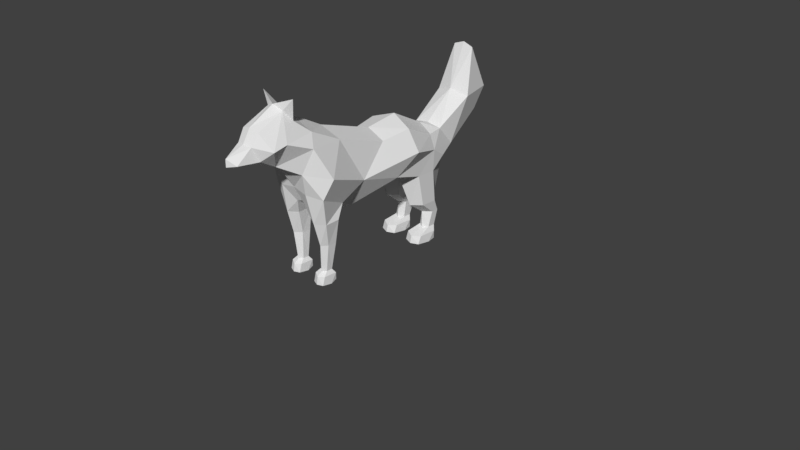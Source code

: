 # Source: FoxIdle.blend  (saved by Blender 2.77.0; exported with 4.5.12 LTS)
import bpy
from mathutils import Matrix  # noqa: F401  (used for matrix-valued properties, if any)

bpy.ops.wm.read_factory_settings(use_empty=True)
scene = bpy.context.scene
scene.name = 'Scene'

# ---- collections
col_collection_1 = bpy.data.collections.new('Collection 1'); scene.collection.children.link(col_collection_1)

# ---- materials (node trees are filled in below, after node groups)
mat_material = bpy.data.materials.new('Material')
mat_material.alpha_threshold = 0.0
mat_material.use_transparent_shadow = False
mat_material.roughness = 0.5
mat_material.line_color = (0.0, 0.0, 0.0, 1.0)

# ---- material node trees

# ---- world
world_world = bpy.data.worlds.new('World'); scene.world = world_world
world_world.color = (0.05088, 0.05088, 0.05088)
world_world.use_sun_shadow = False
world_world.sun_shadow_jitter_overblur = 0.0
world_world.cycles.sampling_method = 'MANUAL'

# ---- cameras
cam_camera = bpy.data.cameras.new('Camera')
cam_camera.clip_end = 100.0
cam_camera.lens = 35.0
cam_camera.sensor_width = 32.0
cam_camera.sensor_height = 18.0
cam_camera.ortho_scale = 7.314
cam_camera.dof.focus_distance = 0.0
cam_camera.dof.aperture_fstop = 128.0

# ---- meshes
me_cube_008 = bpy.data.meshes.new('Cube.008')
me_cube_008.from_pydata([(-0.4557, 1.043, 1.137), (-0.3414, 1.308, 1.202), (-0.26, 1.832, 1.529), (-0.2935, 1.976, 1.817), (-0.2765, 1.746, 2.371), (-0.3793, 1.566, 1.779), (-0.3903, 0.8737, 1.446), (-0.3364, 1.101, 1.453), (-0.4876, 0.2104, 1.08), (-0.4523, 0.4396, 1.647), (-0.2932, -0.4167, 0.8379), (-0.5598, -1.005, 1.181), (-0.3915, -1.155, 1.49), (-0.4026, 0.05906, 1.576), (-0.4026, -0.6035, 1.777), (-0.3915, -0.9856, 1.966), (-0.5984, 0.471, 1.365), (-0.4999, -0.3372, 1.218), (-0.6403, -0.9027, 1.437), (-0.4844, 0.8573, 1.264), (-0.4926, -1.051, 1.804), (-0.4584, -0.6454, 1.012), (-0.3945, -1.213, 2.393), (-0.3174, -1.172, 2.121), (-0.2584, -1.261, 2.245), (-0.2584, -1.603, 2.077), (-0.2431, -1.693, 1.929), (-0.2376, -1.885, 1.764), (-0.2584, -1.408, 1.628), (-0.429, -1.353, 1.918), (-0.429, -1.529, 1.874), (-0.2836, -1.62, 1.754), (-0.4748, 0.5907, 0.9747), (-0.4748, 0.8464, 0.98), (-0.4481, 0.9528, 0.3888), (-0.4481, 0.8611, 0.3869), (-0.2615, 0.9851, 0.3888), (-0.2615, 0.8288, 0.3869), (-0.3611, 1.083, 0.9827), (-0.3548, 1.016, 0.3753), (-0.4316, 0.8063, 0.1658), (-0.3542, 0.9917, 0.1571), (-0.4316, 0.9092, 0.1674), (-0.2768, 0.9092, 0.1674), (-0.3542, 0.7605, 0.1535), (-0.2768, 0.8063, 0.1658), (-0.237, 0.5851, 0.007583), (-0.3525, 0.5469, 0.001017), (-0.237, 0.8716, 0.005992), (-0.2142, 0.7568, -0.001422), (-0.468, 0.8716, 0.005992), (-0.3525, 0.9539, 0.01072), (-0.468, 0.5851, 0.007583), (-0.4908, 0.7568, -0.001422), (-0.3525, 0.5688, 0.09509), (-0.2337, 0.6275, 0.1113), (-0.3525, 0.9788, 0.1036), (-0.4713, 0.6275, 0.1113), (-0.2337, 0.8717, 0.1113), (-0.4713, 0.8717, 0.1113), (-0.5042, -0.9405, 0.8296), (-0.5042, -0.7547, 0.8428), (-0.2576, -0.9405, 0.8296), (-0.2576, -0.7547, 0.8428), (-0.4539, -0.7716, 0.5236), (-0.4463, -0.8793, 0.5214), (-0.2867, -0.7716, 0.5236), (-0.2943, -0.8793, 0.5214), (-0.3932, -0.6913, 0.8535), (-0.3703, -0.7422, 0.5087), (-0.408, -0.894, 0.1671), (-0.3516, -0.7944, 0.1578), (-0.408, -0.8151, 0.1687), (-0.2953, -0.8151, 0.1687), (-0.3516, -0.9313, 0.1549), (-0.2953, -0.894, 0.1671), (-0.2669, -0.9849, 0.009564), (-0.3516, -1.013, 0.004748), (-0.2669, -0.7803, 0.02856), (-0.2502, -0.8646, 0.002841), (-0.4364, -0.7803, 0.02856), (-0.3516, -0.7657, 0.01175), (-0.4364, -0.9849, 0.009564), (-0.4531, -0.8646, 0.002841), (-0.3516, -0.9975, 0.1077), (-0.2645, -0.9545, 0.1196), (-0.3516, -0.7663, 0.1135), (-0.4388, -0.9545, 0.1196), (-0.2645, -0.781, 0.1195), (-0.4388, -0.781, 0.1195), (-0.3817, -0.9511, 0.5199), (-0.3771, -1.025, 0.8279), (-0.3443, -1.093, 1.212), (-0.1909, -1.001, 1.022), (-0.3453, 0.7707, 0.3855), (-0.2988, 0.4109, 0.973), (0.2099, 1.043, 1.137), (0.09564, 1.308, 1.202), (0.0142, 1.832, 1.529), (0.04765, 1.976, 1.817), (0.03065, 1.746, 2.371), (0.1335, 1.566, 1.779), (0.1444, 0.8737, 1.446), (0.09063, 1.101, 1.453), (-0.1229, 1.754, 2.419), (-0.1229, 2.038, 1.856), (-0.1229, 1.911, 1.517), (-0.1229, 1.295, 1.132), (-0.1229, 0.9538, 1.519), (-0.1229, 1.097, 1.485), (-0.1229, 1.51, 1.846), (0.2418, 0.2104, 1.08), (0.2065, 0.4396, 1.647), (0.04737, -0.4167, 0.8379), (0.314, -1.005, 1.181), (0.1457, -1.155, 1.49), (0.1568, 0.05906, 1.576), (0.1568, -0.6035, 1.777), (0.1457, -0.9856, 1.966), (0.3526, 0.471, 1.365), (0.2541, -0.3372, 1.218), (0.3945, -0.9027, 1.437), (0.2386, 0.8573, 1.264), (0.2468, -1.051, 1.804), (-0.1229, 0.5063, 1.753), (-0.1229, 0.07462, 1.676), (-0.1229, -0.6463, 1.895), (-0.1229, -1.082, 1.246), (-0.1229, -0.4396, 0.7716), (0.2126, -0.6454, 1.012), (-0.1229, -1.061, 2.122), (-0.1229, -1.317, 1.604), (-0.1229, 0.3165, 0.9454), (-0.1229, -1.107, 2.152), (0.1487, -1.213, 2.393), (-0.1229, -1.292, 2.298), (0.07163, -1.172, 2.121), (0.01262, -1.261, 2.245), (0.01262, -1.603, 2.077), (-0.00268, -1.693, 1.929), (-0.1229, -1.948, 1.838), (-0.008187, -1.885, 1.764), (0.01262, -1.408, 1.628), (0.1832, -1.353, 1.918), (0.1832, -1.529, 1.874), (0.03775, -1.62, 1.754), (-0.1229, -1.578, 1.672), (-0.1229, -1.953, 1.741), (-0.1229, -1.612, 2.109), (-0.1229, -1.713, 1.941), (0.229, 0.5907, 0.9747), (0.229, 0.8464, 0.98), (-0.1229, 0.5907, 0.9747), (-0.1229, 0.8464, 0.98), (0.2023, 0.9528, 0.3888), (0.2023, 0.8611, 0.3869), (0.01571, 0.9528, 0.3888), (0.01571, 0.8611, 0.3869), (0.1152, 1.083, 0.9827), (0.109, 1.016, 0.3753), (0.1858, 0.8058, 0.1767), (0.1084, 0.9912, 0.1649), (0.1858, 0.9086, 0.1788), (0.03102, 0.9086, 0.1788), (0.1084, 0.7599, 0.1601), (0.03102, 0.8058, 0.1767), (-0.008837, 0.5851, 0.007583), (0.1067, 0.5469, 0.001017), (-0.008837, 0.8716, 0.005992), (-0.03164, 0.7568, -0.001422), (0.2222, 0.8716, 0.005992), (0.1067, 0.9539, 0.01072), (0.2222, 0.5851, 0.007583), (0.245, 0.7568, -0.001422), (0.1067, 0.5688, 0.09509), (-0.01206, 0.6275, 0.1113), (0.1067, 0.9788, 0.1036), (0.2255, 0.6275, 0.1113), (-0.01206, 0.8717, 0.1113), (0.2255, 0.8717, 0.1113), (-0.1229, -0.672, 0.9731), (0.2583, -0.9405, 0.8296), (0.2583, -0.7547, 0.8428), (0.01175, -0.9405, 0.8296), (0.01175, -0.7547, 0.8428), (0.2081, -0.7716, 0.5236), (0.2005, -0.8793, 0.5214), (0.04086, -0.7716, 0.5236), (0.04851, -0.8793, 0.5214), (0.1474, -0.6913, 0.8535), (0.1245, -0.7422, 0.5087), (0.1622, -0.894, 0.1671), (0.1058, -0.7944, 0.1578), (0.1622, -0.8151, 0.1687), (0.04949, -0.8151, 0.1687), (0.1058, -0.9313, 0.1549), (0.04949, -0.894, 0.1671), (0.02108, -0.9849, 0.009564), (0.1058, -1.013, 0.004748), (0.02108, -0.7803, 0.02856), (0.004357, -0.8646, 0.002841), (0.1906, -0.7803, 0.02856), (0.1058, -0.7657, 0.01175), (0.1906, -0.9849, 0.009564), (0.2073, -0.8646, 0.002841), (0.1058, -0.9975, 0.1077), (0.01872, -0.9545, 0.1196), (0.1058, -0.7663, 0.1135), (0.193, -0.9545, 0.1196), (0.01872, -0.781, 0.1195), (0.193, -0.781, 0.1195), (0.1359, -0.9511, 0.5199), (0.1313, -1.025, 0.8279), (0.09853, -1.093, 1.212), (-0.05492, -1.001, 1.022), (0.09954, 0.7707, 0.3855), (0.05296, 0.4109, 0.973), (-0.01191, 0.8813, 0.5493), (0.2243, 0.6695, 0.5464), (0.1216, 0.9579, 0.5391), (0.2243, 0.8813, 0.5493), (-0.01191, 0.6695, 0.5464), (0.09861, 0.5548, 0.5449), (-0.2335, 0.8808, 0.552), (-0.4704, 0.6679, 0.5491), (-0.3675, 0.958, 0.5419), (-0.4704, 0.8808, 0.552), (-0.2335, 0.6679, 0.5491), (-0.3444, 0.5529, 0.5476)], [], [(7, 5, 1), (5, 2, 1), (3, 2, 5, 4), (4, 5, 110, 104), (5, 7, 109, 110), (7, 6, 108, 109), (2, 3, 105, 106), (1, 2, 106, 107), (3, 4, 104, 105), (9, 16, 13), (17, 13, 16), (17, 18, 14, 13), (10, 21, 11, 18, 17), (10, 17, 16, 8), (6, 19, 16, 9), (12, 20, 18, 11), (15, 14, 18, 20), (124, 108, 6, 9), (126, 125, 13, 14), (128, 180, 21, 10), (130, 126, 14, 15), (127, 131, 12, 92), (125, 124, 9, 13), (132, 128, 10, 8), (22, 135, 133), (22, 24, 135), (22, 23, 24), (22, 133, 23), (23, 133, 130, 15), (30, 31, 26, 25), (15, 29, 24, 23), (20, 29, 15), (140, 26, 31, 27), (24, 30, 25), (29, 30, 24), (146, 28, 131), (30, 29, 28), (29, 20, 28), (12, 28, 20), (140, 27, 147), (135, 133, 23, 24), (131, 28, 12), (149, 148, 25, 26), (26, 140, 149), (148, 135, 24, 25), (6, 7, 1, 19), (0, 19, 1), (1, 107, 0), (31, 146, 27), (147, 27, 146), (146, 31, 28), (31, 30, 28), (61, 21, 68), (225, 223, 36, 39), (34, 39, 41, 42), (132, 8, 32, 95, 152), (226, 225, 39, 34), (54, 57, 52, 47), (39, 36, 43, 41), (16, 19, 8), (59, 56, 51, 50), (52, 53, 47), (46, 47, 49), (49, 47, 53), (50, 51, 53), (48, 49, 51), (51, 49, 53), (55, 54, 47, 46), (40, 42, 59, 57), (56, 58, 48, 51), (43, 45, 55, 58), (59, 50, 53, 52, 57), (41, 43, 58, 56), (45, 44, 54, 55), (42, 41, 56, 59), (44, 40, 57, 54), (227, 228, 94, 37), (45, 37, 94, 44), (45, 43, 36, 37), (223, 227, 37, 36), (153, 152, 227, 223), (34, 42, 40, 35), (68, 63, 66, 69), (64, 69, 71, 72), (127, 92, 93), (61, 68, 69, 64), (84, 87, 82, 77), (69, 66, 73, 71), (11, 21, 61, 60), (89, 86, 81, 80), (82, 83, 77), (76, 77, 79), (79, 77, 83), (80, 81, 83), (78, 79, 81), (81, 79, 83), (85, 84, 77, 76), (70, 72, 89, 87), (86, 88, 78, 81), (58, 55, 46, 49, 48), (73, 75, 85, 88), (89, 80, 83, 82, 87), (71, 73, 88, 86), (75, 74, 84, 85), (72, 71, 86, 89), (74, 70, 87, 84), (62, 91, 90, 67), (75, 67, 90, 74), (75, 73, 66, 67), (63, 62, 67, 66), (64, 65, 60, 61), (64, 72, 70, 65), (0, 107, 153, 38, 33), (21, 180, 63, 68), (180, 127, 93, 63), (88, 85, 76, 79, 78), (74, 90, 65, 70), (91, 92, 11, 60), (90, 91, 60, 65), (93, 92, 91, 62), (92, 12, 11), (44, 94, 35, 40), (226, 224, 32, 33), (63, 93, 62), (0, 33, 32, 8, 19), (103, 97, 101), (101, 97, 98), (99, 100, 101, 98), (100, 104, 110, 101), (101, 110, 109, 103), (103, 109, 108, 102), (98, 106, 105, 99), (97, 107, 106, 98), (99, 105, 104, 100), (112, 116, 119), (120, 119, 116), (120, 116, 117, 121), (113, 120, 121, 114, 129), (113, 111, 119, 120), (102, 112, 119, 122), (115, 114, 121, 123), (118, 123, 121, 117), (124, 112, 102, 108), (126, 117, 116, 125), (128, 113, 129, 180), (130, 118, 117, 126), (127, 213, 115, 131), (125, 116, 112, 124), (132, 111, 113, 128), (134, 133, 135), (134, 135, 137), (134, 137, 136), (134, 136, 133), (136, 118, 130, 133), (144, 138, 139, 145), (118, 136, 137, 143), (123, 118, 143), (140, 141, 145, 139), (137, 138, 144), (143, 137, 144), (146, 131, 142), (144, 142, 143), (143, 142, 123), (115, 123, 142), (140, 147, 141), (135, 137, 136, 133), (131, 115, 142), (149, 139, 138, 148), (139, 149, 140), (148, 138, 137, 135), (102, 122, 97, 103), (96, 97, 122), (97, 96, 107), (145, 141, 146), (147, 146, 141), (146, 142, 145), (145, 142, 144), (182, 189, 129), (219, 159, 156, 217), (154, 162, 161, 159), (132, 152, 216, 150, 111), (220, 154, 159, 219), (174, 167, 172, 177), (159, 161, 163, 156), (119, 111, 122), (179, 170, 171, 176), (172, 167, 173), (166, 169, 167), (169, 173, 167), (170, 173, 171), (168, 171, 169), (171, 173, 169), (175, 166, 167, 174), (160, 177, 179, 162), (176, 171, 168, 178), (163, 178, 175, 165), (179, 177, 172, 173, 170), (161, 176, 178, 163), (165, 175, 174, 164), (162, 179, 176, 161), (164, 174, 177, 160), (221, 157, 215, 222), (165, 164, 215, 157), (165, 157, 156, 163), (217, 156, 157, 221), (153, 217, 221, 152), (154, 155, 160, 162), (189, 190, 187, 184), (185, 193, 192, 190), (127, 214, 213), (182, 185, 190, 189), (205, 198, 203, 208), (190, 192, 194, 187), (114, 181, 182, 129), (210, 201, 202, 207), (203, 198, 204), (197, 200, 198), (200, 204, 198), (201, 204, 202), (199, 202, 200), (202, 204, 200), (206, 197, 198, 205), (191, 208, 210, 193), (207, 202, 199, 209), (178, 168, 169, 166, 175), (194, 209, 206, 196), (210, 208, 203, 204, 201), (192, 207, 209, 194), (196, 206, 205, 195), (193, 210, 207, 192), (195, 205, 208, 191), (183, 188, 211, 212), (196, 195, 211, 188), (196, 188, 187, 194), (184, 187, 188, 183), (185, 182, 181, 186), (185, 186, 191, 193), (96, 151, 158, 153, 107), (129, 189, 184, 180), (180, 184, 214, 127), (209, 199, 200, 197, 206), (195, 191, 186, 211), (212, 181, 114, 213), (211, 186, 181, 212), (214, 183, 212, 213), (213, 114, 115), (164, 160, 155, 215), (220, 151, 150, 218), (184, 183, 214), (96, 122, 111, 150, 151), (152, 221, 222, 216), (151, 220, 219, 158), (158, 219, 217, 153), (228, 95, 32, 224), (154, 220, 218, 155), (215, 155, 218, 222), (34, 35, 224, 226), (94, 228, 224, 35), (152, 95, 228, 227), (33, 38, 225, 226), (38, 153, 223, 225), (222, 218, 150, 216)])
_ca = me_cube_008.color_attributes.new('Col', 'BYTE_COLOR', 'CORNER')
_ca.data.foreach_set('color', [1.0, 0.2384, 0.09759, 1.0, 1.0, 0.2384, 0.09759, 1.0, 1.0, 0.2384, 0.09759, 1.0, 1.0, 0.2384, 0.09759, 1.0, 1.0, 0.2384, 0.09759, 1.0, 1.0, 0.2384, 0.09759, 1.0, 1.0, 1.0, 1.0, 1.0, 1.0, 1.0, 1.0, 1.0, 1.0, 1.0, 1.0, 1.0, 1.0, 1.0, 1.0, 1.0, 1.0, 1.0, 1.0, 1.0, 1.0, 1.0, 1.0, 1.0, 1.0, 1.0, 1.0, 1.0, 1.0, 1.0, 1.0, 1.0, 1.0, 0.2384, 0.09759, 1.0, 1.0, 0.2384, 0.09759, 1.0, 1.0, 0.2384, 0.09759, 1.0, 1.0, 0.2384, 0.09759, 1.0, 1.0, 0.2384, 0.09759, 1.0, 1.0, 0.2384, 0.09759, 1.0, 1.0, 0.2384, 0.09759, 1.0, 1.0, 0.2384, 0.09759, 1.0, 1.0, 1.0, 1.0, 1.0, 1.0, 1.0, 1.0, 1.0, 1.0, 1.0, 1.0, 1.0, 1.0, 1.0, 1.0, 1.0, 1.0, 0.2384, 0.09759, 1.0, 1.0, 0.2384, 0.09759, 1.0, 1.0, 0.2384, 0.09759, 1.0, 1.0, 0.2384, 0.09759, 1.0, 1.0, 1.0, 1.0, 1.0, 1.0, 1.0, 1.0, 1.0, 1.0, 1.0, 1.0, 1.0, 1.0, 1.0, 1.0, 1.0, 1.0, 0.2384, 0.09759, 1.0, 1.0, 0.2384, 0.09759, 1.0, 1.0, 0.2384, 0.09759, 1.0, 1.0, 0.2384, 0.09759, 1.0, 1.0, 0.2384, 0.09759, 1.0, 1.0, 0.2384, 0.09759, 1.0, 1.0, 0.2384, 0.09759, 1.0, 1.0, 0.2384, 0.09759, 1.0, 1.0, 0.2384, 0.09759, 1.0, 1.0, 0.2384, 0.09759, 1.0, 1.0, 0.2384, 0.09759, 1.0, 1.0, 0.2384, 0.09759, 1.0, 1.0, 0.2384, 0.09759, 1.0, 1.0, 0.2384, 0.09759, 1.0, 1.0, 0.2384, 0.09759, 1.0, 1.0, 0.2384, 0.09759, 1.0, 1.0, 0.2384, 0.09759, 1.0, 1.0, 0.2384, 0.09759, 1.0, 1.0, 0.2384, 0.09759, 1.0, 1.0, 0.2384, 0.09759, 1.0, 1.0, 0.2384, 0.09759, 1.0, 1.0, 0.2384, 0.09759, 1.0, 1.0, 0.2384, 0.09759, 1.0, 1.0, 0.2384, 0.09759, 1.0, 1.0, 0.2384, 0.09759, 1.0, 1.0, 0.2384, 0.09759, 1.0, 1.0, 0.2384, 0.09759, 1.0, 1.0, 0.2384, 0.09759, 1.0, 1.0, 0.2384, 0.09759, 1.0, 1.0, 0.2384, 0.09759, 1.0, 1.0, 0.2384, 0.09759, 1.0, 1.0, 0.2384, 0.09759, 1.0, 1.0, 0.2384, 0.09759, 1.0, 1.0, 0.2384, 0.09759, 1.0, 1.0, 0.2384, 0.09759, 1.0, 1.0, 0.2384, 0.09759, 1.0, 1.0, 0.2384, 0.09759, 1.0, 1.0, 0.2384, 0.09759, 1.0, 1.0, 0.2384, 0.09759, 1.0, 1.0, 1.0, 1.0, 1.0, 1.0, 1.0, 1.0, 1.0, 1.0, 1.0, 1.0, 1.0, 1.0, 1.0, 1.0, 1.0, 1.0, 0.2384, 0.09759, 1.0, 1.0, 0.2384, 0.09759, 1.0, 1.0, 0.2384, 0.09759, 1.0, 1.0, 0.2384, 0.09759, 1.0, 1.0, 1.0, 1.0, 1.0, 1.0, 1.0, 1.0, 1.0, 1.0, 1.0, 1.0, 1.0, 1.0, 1.0, 1.0, 1.0, 1.0, 0.2384, 0.09759, 1.0, 1.0, 0.2384, 0.09759, 1.0, 1.0, 0.2384, 0.09759, 1.0, 1.0, 0.2384, 0.09759, 1.0, 1.0, 1.0, 1.0, 1.0, 1.0, 1.0, 1.0, 1.0, 1.0, 1.0, 1.0, 1.0, 1.0, 1.0, 1.0, 1.0, 1.0, 0.2384, 0.09759, 1.0, 1.0, 0.2384, 0.09759, 1.0, 1.0, 0.2384, 0.09759, 1.0, 1.0, 1.0, 1.0, 1.0, 1.0, 1.0, 1.0, 1.0, 1.0, 1.0, 1.0, 1.0, 1.0, 1.0, 1.0, 1.0, 1.0, 1.0, 1.0, 1.0, 1.0, 1.0, 1.0, 1.0, 1.0, 0.2384, 0.09759, 1.0, 1.0, 0.2384, 0.09759, 1.0, 1.0, 0.2384, 0.09759, 1.0, 1.0, 0.2384, 0.09759, 1.0, 1.0, 0.2384, 0.09759, 1.0, 1.0, 0.2384, 0.09759, 1.0, 1.0, 0.2384, 0.09759, 1.0, 1.0, 0.2384, 0.09759, 1.0, 1.0, 0.2384, 0.09759, 1.0, 1.0, 0.2384, 0.09759, 1.0, 1.0, 0.2384, 0.09759, 1.0, 1.0, 0.2384, 0.09759, 1.0, 1.0, 0.2384, 0.09759, 1.0, 1.0, 0.2384, 0.09759, 1.0, 1.0, 0.2384, 0.09759, 1.0, 1.0, 0.2384, 0.09759, 1.0, 1.0, 0.2384, 0.09759, 1.0, 1.0, 0.2384, 0.09759, 1.0, 1.0, 0.2384, 0.09759, 1.0, 1.0, 0.2384, 0.09759, 1.0, 1.0, 0.2384, 0.09759, 1.0, 1.0, 0.2384, 0.09759, 1.0, 1.0, 0.2384, 0.09759, 1.0, 1.0, 0.2384, 0.09759, 1.0, 1.0, 0.2384, 0.09759, 1.0, 1.0, 0.2384, 0.09759, 1.0, 1.0, 0.2384, 0.09759, 1.0, 1.0, 0.2384, 0.09759, 1.0, 1.0, 1.0, 1.0, 1.0, 1.0, 1.0, 1.0, 1.0, 1.0, 1.0, 1.0, 1.0, 1.0, 0.2384, 0.09759, 1.0, 1.0, 0.2384, 0.09759, 1.0, 1.0, 0.2384, 0.09759, 1.0, 1.0, 0.2384, 0.09759, 1.0, 1.0, 0.2384, 0.09759, 1.0, 1.0, 0.2384, 0.09759, 1.0, 1.0, 0.2384, 0.09759, 1.0, 1.0, 0.2384, 0.09759, 1.0, 1.0, 0.2384, 0.09759, 1.0, 1.0, 0.2384, 0.09759, 1.0, 1.0, 0.2384, 0.09759, 1.0, 1.0, 0.2384, 0.09759, 1.0, 1.0, 0.2384, 0.09759, 1.0, 1.0, 0.2384, 0.09759, 1.0, 1.0, 0.2384, 0.09759, 1.0, 1.0, 0.2384, 0.09759, 1.0, 1.0, 1.0, 1.0, 1.0, 1.0, 1.0, 1.0, 1.0, 1.0, 1.0, 1.0, 1.0, 1.0, 0.2384, 0.09759, 1.0, 1.0, 0.2384, 0.09759, 1.0, 1.0, 0.2384, 0.09759, 1.0, 1.0, 0.2384, 0.09759, 1.0, 1.0, 0.2384, 0.09759, 1.0, 1.0, 0.2384, 0.09759, 1.0, 1.0, 0.2384, 0.09759, 1.0, 1.0, 0.2384, 0.09759, 1.0, 1.0, 0.2384, 0.09759, 1.0, 1.0, 0.2384, 0.09759, 1.0, 1.0, 0.2384, 0.09759, 1.0, 1.0, 0.2384, 0.09759, 1.0, 1.0, 0.2384, 0.09759, 1.0, 1.0, 0.2384, 0.09759, 1.0, 1.0, 0.2384, 0.09759, 1.0, 1.0, 0.2384, 0.09759, 1.0, 1.0, 0.2384, 0.09759, 1.0, 1.0, 0.2384, 0.09759, 1.0, 1.0, 0.2384, 0.09759, 1.0, 1.0, 0.2384, 0.09759, 1.0, 1.0, 0.2384, 0.09759, 1.0, 1.0, 1.0, 1.0, 1.0, 1.0, 1.0, 1.0, 1.0, 1.0, 1.0, 1.0, 1.0, 1.0, 1.0, 1.0, 1.0, 1.0, 1.0, 1.0, 1.0, 1.0, 1.0, 1.0, 1.0, 1.0, 1.0, 1.0, 1.0, 1.0, 1.0, 1.0, 1.0, 1.0, 1.0, 1.0, 1.0, 1.0, 0.2384, 0.09759, 1.0, 1.0, 0.2384, 0.09759, 1.0, 1.0, 0.2384, 0.09759, 1.0, 1.0, 0.2384, 0.09759, 1.0, 1.0, 0.2384, 0.09759, 1.0, 1.0, 0.2384, 0.09759, 1.0, 1.0, 0.2384, 0.09759, 1.0, 1.0, 0.2384, 0.09759, 1.0, 1.0, 0.2384, 0.09759, 1.0, 1.0, 0.2384, 0.09759, 1.0, 0.0331, 0.0331, 0.0331, 1.0, 0.0331, 0.0331, 0.0331, 1.0, 0.0331, 0.0331, 0.0331, 1.0, 0.0331, 0.0331, 0.0331, 1.0, 1.0, 1.0, 1.0, 1.0, 1.0, 1.0, 1.0, 1.0, 1.0, 1.0, 1.0, 1.0, 1.0, 1.0, 1.0, 1.0, 1.0, 1.0, 1.0, 1.0, 1.0, 0.2384, 0.09759, 1.0, 1.0, 0.2384, 0.09759, 1.0, 1.0, 0.2384, 0.09759, 1.0, 1.0, 0.2384, 0.09759, 1.0, 0.0331, 0.0331, 0.0331, 1.0, 0.0331, 0.0331, 0.0331, 1.0, 0.0331, 0.0331, 0.0331, 1.0, 0.0331, 0.0331, 0.0331, 1.0, 0.0331, 0.0331, 0.0331, 1.0, 0.0331, 0.0331, 0.0331, 1.0, 0.0331, 0.0331, 0.0331, 1.0, 0.0331, 0.0331, 0.0331, 1.0, 1.0, 0.2384, 0.09759, 1.0, 1.0, 0.2384, 0.09759, 1.0, 1.0, 0.2384, 0.09759, 1.0, 0.0331, 0.0331, 0.0331, 1.0, 0.0331, 0.0331, 0.0331, 1.0, 0.0331, 0.0331, 0.0331, 1.0, 0.0331, 0.0331, 0.0331, 1.0, 0.0331, 0.0331, 0.0331, 1.0, 0.0331, 0.0331, 0.0331, 1.0, 0.0331, 0.0331, 0.0331, 1.0, 0.0331, 0.0331, 0.0331, 1.0, 0.0331, 0.0331, 0.0331, 1.0, 0.0331, 0.0331, 0.0331, 1.0, 0.0331, 0.0331, 0.0331, 1.0, 0.0331, 0.0331, 0.0331, 1.0, 0.0331, 0.0331, 0.0331, 1.0, 0.0331, 0.0331, 0.0331, 1.0, 0.0331, 0.0331, 0.0331, 1.0, 0.0331, 0.0331, 0.0331, 1.0, 0.0331, 0.0331, 0.0331, 1.0, 0.0331, 0.0331, 0.0331, 1.0, 0.0331, 0.0331, 0.0331, 1.0, 0.0331, 0.0331, 0.0331, 1.0, 0.0331, 0.0331, 0.0331, 1.0, 0.0331, 0.0331, 0.0331, 1.0, 0.0331, 0.0331, 0.0331, 1.0, 0.0331, 0.0331, 0.0331, 1.0, 0.0331, 0.0331, 0.0331, 1.0, 0.0331, 0.0331, 0.0331, 1.0, 0.0331, 0.0331, 0.0331, 1.0, 0.0331, 0.0331, 0.0331, 1.0, 0.0331, 0.0331, 0.0331, 1.0, 0.0331, 0.0331, 0.0331, 1.0, 0.0331, 0.0331, 0.0331, 1.0, 0.0331, 0.0331, 0.0331, 1.0, 0.0331, 0.0331, 0.0331, 1.0, 0.0331, 0.0331, 0.0331, 1.0, 0.0331, 0.0331, 0.0331, 1.0, 0.0331, 0.0331, 0.0331, 1.0, 0.0331, 0.0331, 0.0331, 1.0, 0.0331, 0.0331, 0.0331, 1.0, 0.0331, 0.0331, 0.0331, 1.0, 0.0331, 0.0331, 0.0331, 1.0, 0.0331, 0.0331, 0.0331, 1.0, 0.0331, 0.0331, 0.0331, 1.0, 0.0331, 0.0331, 0.0331, 1.0, 0.0331, 0.0331, 0.0331, 1.0, 0.0331, 0.0331, 0.0331, 1.0, 0.0331, 0.0331, 0.0331, 1.0, 0.0331, 0.0331, 0.0331, 1.0, 0.0331, 0.0331, 0.0331, 1.0, 0.0331, 0.0331, 0.0331, 1.0, 0.0331, 0.0331, 0.0331, 1.0, 0.0331, 0.0331, 0.0331, 1.0, 0.0331, 0.0331, 0.0331, 1.0, 0.0331, 0.0331, 0.0331, 1.0, 0.0331, 0.0331, 0.0331, 1.0, 0.0331, 0.0331, 0.0331, 1.0, 0.0331, 0.0331, 0.0331, 1.0, 0.0331, 0.0331, 0.0331, 1.0, 0.0331, 0.0331, 0.0331, 1.0, 0.0331, 0.0331, 0.0331, 1.0, 1.0, 0.2384, 0.09759, 1.0, 1.0, 0.2384, 0.09759, 1.0, 1.0, 0.2384, 0.09759, 1.0, 1.0, 0.2384, 0.09759, 1.0, 0.0331, 0.0331, 0.0331, 1.0, 0.0331, 0.0331, 0.0331, 1.0, 0.0331, 0.0331, 0.0331, 1.0, 0.0331, 0.0331, 0.0331, 1.0, 0.0331, 0.0331, 0.0331, 1.0, 0.0331, 0.0331, 0.0331, 1.0, 0.0331, 0.0331, 0.0331, 1.0, 0.0331, 0.0331, 0.0331, 1.0, 1.0, 0.2384, 0.09759, 1.0, 1.0, 0.2384, 0.09759, 1.0, 1.0, 0.2384, 0.09759, 1.0, 1.0, 0.2384, 0.09759, 1.0, 1.0, 0.2384, 0.09759, 1.0, 1.0, 0.2384, 0.09759, 1.0, 1.0, 0.2384, 0.09759, 1.0, 1.0, 0.2384, 0.09759, 1.0, 0.0331, 0.0331, 0.0331, 1.0, 0.0331, 0.0331, 0.0331, 1.0, 0.0331, 0.0331, 0.0331, 1.0, 0.0331, 0.0331, 0.0331, 1.0, 1.0, 0.2384, 0.09759, 1.0, 1.0, 0.2384, 0.09759, 1.0, 1.0, 0.2384, 0.09759, 1.0, 1.0, 0.2384, 0.09759, 1.0, 0.0331, 0.0331, 0.0331, 1.0, 0.0331, 0.0331, 0.0331, 1.0, 0.0331, 0.0331, 0.0331, 1.0, 0.0331, 0.0331, 0.0331, 1.0, 1.0, 1.0, 1.0, 1.0, 1.0, 1.0, 1.0, 1.0, 1.0, 1.0, 1.0, 1.0, 1.0, 0.2384, 0.09759, 1.0, 1.0, 0.2384, 0.09759, 1.0, 1.0, 0.2384, 0.09759, 1.0, 1.0, 0.2384, 0.09759, 1.0, 0.0331, 0.0331, 0.0331, 1.0, 0.0331, 0.0331, 0.0331, 1.0, 0.0331, 0.0331, 0.0331, 1.0, 0.0331, 0.0331, 0.0331, 1.0, 0.0331, 0.0331, 0.0331, 1.0, 0.0331, 0.0331, 0.0331, 1.0, 0.0331, 0.0331, 0.0331, 1.0, 0.0331, 0.0331, 0.0331, 1.0, 1.0, 0.2384, 0.09759, 1.0, 1.0, 0.2384, 0.09759, 1.0, 1.0, 0.2384, 0.09759, 1.0, 1.0, 0.2384, 0.09759, 1.0, 0.0331, 0.0331, 0.0331, 1.0, 0.0331, 0.0331, 0.0331, 1.0, 0.0331, 0.0331, 0.0331, 1.0, 0.0331, 0.0331, 0.0331, 1.0, 0.0331, 0.0331, 0.0331, 1.0, 0.0331, 0.0331, 0.0331, 1.0, 0.0331, 0.0331, 0.0331, 1.0, 0.0331, 0.0331, 0.0331, 1.0, 0.0331, 0.0331, 0.0331, 1.0, 0.0331, 0.0331, 0.0331, 1.0, 0.0331, 0.0331, 0.0331, 1.0, 0.0331, 0.0331, 0.0331, 1.0, 0.0331, 0.0331, 0.0331, 1.0, 0.0331, 0.0331, 0.0331, 1.0, 0.0331, 0.0331, 0.0331, 1.0, 0.0331, 0.0331, 0.0331, 1.0, 0.0331, 0.0331, 0.0331, 1.0, 0.0331, 0.0331, 0.0331, 1.0, 0.0331, 0.0331, 0.0331, 1.0, 0.0331, 0.0331, 0.0331, 1.0, 0.0331, 0.0331, 0.0331, 1.0, 0.0331, 0.0331, 0.0331, 1.0, 0.0331, 0.0331, 0.0331, 1.0, 0.0331, 0.0331, 0.0331, 1.0, 0.0331, 0.0331, 0.0331, 1.0, 0.0331, 0.0331, 0.0331, 1.0, 0.0331, 0.0331, 0.0331, 1.0, 0.0331, 0.0331, 0.0331, 1.0, 0.0331, 0.0331, 0.0331, 1.0, 0.0331, 0.0331, 0.0331, 1.0, 0.0331, 0.0331, 0.0331, 1.0, 0.0331, 0.0331, 0.0331, 1.0, 0.0331, 0.0331, 0.0331, 1.0, 0.0331, 0.0331, 0.0331, 1.0, 0.0331, 0.0331, 0.0331, 1.0, 0.0331, 0.0331, 0.0331, 1.0, 0.0331, 0.0331, 0.0331, 1.0, 0.0331, 0.0331, 0.0331, 1.0, 0.0331, 0.0331, 0.0331, 1.0, 0.0331, 0.0331, 0.0331, 1.0, 0.0331, 0.0331, 0.0331, 1.0, 0.0331, 0.0331, 0.0331, 1.0, 0.0331, 0.0331, 0.0331, 1.0, 0.0331, 0.0331, 0.0331, 1.0, 0.0331, 0.0331, 0.0331, 1.0, 0.0331, 0.0331, 0.0331, 1.0, 0.0331, 0.0331, 0.0331, 1.0, 0.0331, 0.0331, 0.0331, 1.0, 0.0331, 0.0331, 0.0331, 1.0, 0.0331, 0.0331, 0.0331, 1.0, 0.0331, 0.0331, 0.0331, 1.0, 0.0331, 0.0331, 0.0331, 1.0, 0.0331, 0.0331, 0.0331, 1.0, 0.0331, 0.0331, 0.0331, 1.0, 0.0331, 0.0331, 0.0331, 1.0, 0.0331, 0.0331, 0.0331, 1.0, 0.0331, 0.0331, 0.0331, 1.0, 0.0331, 0.0331, 0.0331, 1.0, 0.0331, 0.0331, 0.0331, 1.0, 0.0331, 0.0331, 0.0331, 1.0, 0.0331, 0.0331, 0.0331, 1.0, 0.0331, 0.0331, 0.0331, 1.0, 0.0331, 0.0331, 0.0331, 1.0, 0.0331, 0.0331, 0.0331, 1.0, 1.0, 0.2384, 0.09759, 1.0, 1.0, 0.2384, 0.09759, 1.0, 1.0, 0.2384, 0.09759, 1.0, 1.0, 0.2384, 0.09759, 1.0, 0.0331, 0.0331, 0.0331, 1.0, 0.0331, 0.0331, 0.0331, 1.0, 0.0331, 0.0331, 0.0331, 1.0, 0.0331, 0.0331, 0.0331, 1.0, 0.0331, 0.0331, 0.0331, 1.0, 0.0331, 0.0331, 0.0331, 1.0, 0.0331, 0.0331, 0.0331, 1.0, 0.0331, 0.0331, 0.0331, 1.0, 1.0, 0.2384, 0.09759, 1.0, 1.0, 0.2384, 0.09759, 1.0, 1.0, 0.2384, 0.09759, 1.0, 1.0, 0.2384, 0.09759, 1.0, 1.0, 0.2384, 0.09759, 1.0, 1.0, 0.2384, 0.09759, 1.0, 1.0, 0.2384, 0.09759, 1.0, 1.0, 0.2384, 0.09759, 1.0, 0.0331, 0.0331, 0.0331, 1.0, 0.0331, 0.0331, 0.0331, 1.0, 0.0331, 0.0331, 0.0331, 1.0, 0.0331, 0.0331, 0.0331, 1.0, 1.0, 0.2384, 0.09759, 1.0, 1.0, 0.2384, 0.09759, 1.0, 1.0, 0.2384, 0.09759, 1.0, 1.0, 0.2384, 0.09759, 1.0, 1.0, 0.2384, 0.09759, 1.0, 1.0, 1.0, 1.0, 1.0, 1.0, 1.0, 1.0, 1.0, 1.0, 1.0, 1.0, 1.0, 1.0, 1.0, 1.0, 1.0, 1.0, 1.0, 1.0, 1.0, 1.0, 1.0, 1.0, 1.0, 1.0, 1.0, 1.0, 1.0, 1.0, 1.0, 1.0, 1.0, 0.0331, 0.0331, 0.0331, 1.0, 0.0331, 0.0331, 0.0331, 1.0, 0.0331, 0.0331, 0.0331, 1.0, 0.0331, 0.0331, 0.0331, 1.0, 0.0331, 0.0331, 0.0331, 1.0, 0.0331, 0.0331, 0.0331, 1.0, 0.0331, 0.0331, 0.0331, 1.0, 0.0331, 0.0331, 0.0331, 1.0, 0.0331, 0.0331, 0.0331, 1.0, 1.0, 0.2384, 0.09759, 1.0, 1.0, 0.2384, 0.09759, 1.0, 1.0, 0.2384, 0.09759, 1.0, 1.0, 0.2384, 0.09759, 1.0, 1.0, 0.2384, 0.09759, 1.0, 1.0, 0.2384, 0.09759, 1.0, 1.0, 0.2384, 0.09759, 1.0, 1.0, 0.2384, 0.09759, 1.0, 1.0, 0.2384, 0.09759, 1.0, 1.0, 0.2384, 0.09759, 1.0, 1.0, 0.2384, 0.09759, 1.0, 1.0, 0.2384, 0.09759, 1.0, 1.0, 0.2384, 0.09759, 1.0, 1.0, 0.2384, 0.09759, 1.0, 1.0, 0.2384, 0.09759, 1.0, 0.0331, 0.0331, 0.0331, 1.0, 0.0331, 0.0331, 0.0331, 1.0, 0.0331, 0.0331, 0.0331, 1.0, 0.0331, 0.0331, 0.0331, 1.0, 1.0, 0.2384, 0.09759, 1.0, 1.0, 0.2384, 0.09759, 1.0, 1.0, 0.2384, 0.09759, 1.0, 1.0, 0.2384, 0.09759, 1.0, 1.0, 0.2384, 0.09759, 1.0, 1.0, 0.2384, 0.09759, 1.0, 1.0, 0.2384, 0.09759, 1.0, 1.0, 0.2384, 0.09759, 1.0, 1.0, 0.2384, 0.09759, 1.0, 1.0, 0.2384, 0.09759, 1.0, 1.0, 0.2384, 0.09759, 1.0, 1.0, 0.2384, 0.09759, 1.0, 1.0, 0.2384, 0.09759, 1.0, 1.0, 0.2384, 0.09759, 1.0, 1.0, 0.2384, 0.09759, 1.0, 1.0, 0.2384, 0.09759, 1.0, 1.0, 0.2384, 0.09759, 1.0, 1.0, 0.2384, 0.09759, 1.0, 1.0, 1.0, 1.0, 1.0, 1.0, 1.0, 1.0, 1.0, 1.0, 1.0, 1.0, 1.0, 1.0, 1.0, 1.0, 1.0, 1.0, 1.0, 1.0, 1.0, 1.0, 1.0, 1.0, 1.0, 1.0, 1.0, 1.0, 1.0, 1.0, 1.0, 1.0, 1.0, 1.0, 0.2384, 0.09759, 1.0, 1.0, 0.2384, 0.09759, 1.0, 1.0, 0.2384, 0.09759, 1.0, 1.0, 0.2384, 0.09759, 1.0, 1.0, 0.2384, 0.09759, 1.0, 1.0, 0.2384, 0.09759, 1.0, 1.0, 0.2384, 0.09759, 1.0, 1.0, 0.2384, 0.09759, 1.0, 1.0, 1.0, 1.0, 1.0, 1.0, 1.0, 1.0, 1.0, 1.0, 1.0, 1.0, 1.0, 1.0, 1.0, 1.0, 1.0, 1.0, 0.2384, 0.09759, 1.0, 1.0, 0.2384, 0.09759, 1.0, 1.0, 0.2384, 0.09759, 1.0, 1.0, 0.2384, 0.09759, 1.0, 1.0, 1.0, 1.0, 1.0, 1.0, 1.0, 1.0, 1.0, 1.0, 1.0, 1.0, 1.0, 1.0, 1.0, 1.0, 1.0, 1.0, 0.2384, 0.09759, 1.0, 1.0, 0.2384, 0.09759, 1.0, 1.0, 0.2384, 0.09759, 1.0, 1.0, 0.2384, 0.09759, 1.0, 1.0, 0.2384, 0.09759, 1.0, 1.0, 0.2384, 0.09759, 1.0, 1.0, 0.2384, 0.09759, 1.0, 1.0, 0.2384, 0.09759, 1.0, 1.0, 0.2384, 0.09759, 1.0, 1.0, 0.2384, 0.09759, 1.0, 1.0, 0.2384, 0.09759, 1.0, 1.0, 0.2384, 0.09759, 1.0, 1.0, 0.2384, 0.09759, 1.0, 1.0, 0.2384, 0.09759, 1.0, 1.0, 0.2384, 0.09759, 1.0, 1.0, 0.2384, 0.09759, 1.0, 1.0, 0.2384, 0.09759, 1.0, 1.0, 0.2384, 0.09759, 1.0, 1.0, 0.2384, 0.09759, 1.0, 1.0, 0.2384, 0.09759, 1.0, 1.0, 0.2384, 0.09759, 1.0, 1.0, 0.2384, 0.09759, 1.0, 1.0, 0.2384, 0.09759, 1.0, 1.0, 0.2384, 0.09759, 1.0, 1.0, 0.2384, 0.09759, 1.0, 1.0, 0.2384, 0.09759, 1.0, 1.0, 0.2384, 0.09759, 1.0, 1.0, 0.2384, 0.09759, 1.0, 1.0, 0.2384, 0.09759, 1.0, 1.0, 0.2384, 0.09759, 1.0, 1.0, 0.2384, 0.09759, 1.0, 1.0, 0.2384, 0.09759, 1.0, 1.0, 0.2384, 0.09759, 1.0, 1.0, 0.2384, 0.09759, 1.0, 1.0, 0.2384, 0.09759, 1.0, 1.0, 0.2384, 0.09759, 1.0, 1.0, 0.2384, 0.09759, 1.0, 1.0, 0.2384, 0.09759, 1.0, 1.0, 0.2384, 0.09759, 1.0, 1.0, 1.0, 1.0, 1.0, 1.0, 1.0, 1.0, 1.0, 1.0, 1.0, 1.0, 1.0, 1.0, 1.0, 1.0, 1.0, 1.0, 0.2384, 0.09759, 1.0, 1.0, 0.2384, 0.09759, 1.0, 1.0, 0.2384, 0.09759, 1.0, 1.0, 0.2384, 0.09759, 1.0, 1.0, 1.0, 1.0, 1.0, 1.0, 1.0, 1.0, 1.0, 1.0, 1.0, 1.0, 1.0, 1.0, 1.0, 1.0, 1.0, 1.0, 0.2384, 0.09759, 1.0, 1.0, 0.2384, 0.09759, 1.0, 1.0, 0.2384, 0.09759, 1.0, 1.0, 0.2384, 0.09759, 1.0, 1.0, 1.0, 1.0, 1.0, 1.0, 1.0, 1.0, 1.0, 1.0, 1.0, 1.0, 1.0, 1.0, 1.0, 1.0, 1.0, 1.0, 0.2384, 0.09759, 1.0, 1.0, 0.2384, 0.09759, 1.0, 1.0, 0.2384, 0.09759, 1.0, 1.0, 1.0, 1.0, 1.0, 1.0, 1.0, 1.0, 1.0, 1.0, 1.0, 1.0, 1.0, 1.0, 1.0, 1.0, 1.0, 1.0, 1.0, 1.0, 1.0, 1.0, 1.0, 1.0, 1.0, 1.0, 0.2384, 0.09759, 1.0, 1.0, 0.2384, 0.09759, 1.0, 1.0, 0.2384, 0.09759, 1.0, 1.0, 0.2384, 0.09759, 1.0, 1.0, 0.2384, 0.09759, 1.0, 1.0, 0.2384, 0.09759, 1.0, 1.0, 0.2384, 0.09759, 1.0, 1.0, 0.2384, 0.09759, 1.0, 1.0, 0.2384, 0.09759, 1.0, 1.0, 0.2384, 0.09759, 1.0, 1.0, 0.2384, 0.09759, 1.0, 1.0, 0.2384, 0.09759, 1.0, 1.0, 0.2384, 0.09759, 1.0, 1.0, 0.2384, 0.09759, 1.0, 1.0, 0.2384, 0.09759, 1.0, 1.0, 0.2384, 0.09759, 1.0, 1.0, 0.2384, 0.09759, 1.0, 1.0, 0.2384, 0.09759, 1.0, 1.0, 0.2384, 0.09759, 1.0, 1.0, 0.2384, 0.09759, 1.0, 1.0, 0.2384, 0.09759, 1.0, 1.0, 0.2384, 0.09759, 1.0, 1.0, 0.2384, 0.09759, 1.0, 1.0, 0.2384, 0.09759, 1.0, 1.0, 0.2384, 0.09759, 1.0, 1.0, 0.2384, 0.09759, 1.0, 1.0, 0.2384, 0.09759, 1.0, 1.0, 0.2384, 0.09759, 1.0, 1.0, 1.0, 1.0, 1.0, 1.0, 1.0, 1.0, 1.0, 1.0, 1.0, 1.0, 1.0, 1.0, 0.2384, 0.09759, 1.0, 1.0, 0.2384, 0.09759, 1.0, 1.0, 0.2384, 0.09759, 1.0, 1.0, 0.2384, 0.09759, 1.0, 1.0, 0.2384, 0.09759, 1.0, 1.0, 0.2384, 0.09759, 1.0, 1.0, 0.2384, 0.09759, 1.0, 1.0, 0.2384, 0.09759, 1.0, 1.0, 0.2384, 0.09759, 1.0, 1.0, 0.2384, 0.09759, 1.0, 1.0, 0.2384, 0.09759, 1.0, 1.0, 0.2384, 0.09759, 1.0, 1.0, 0.2384, 0.09759, 1.0, 1.0, 0.2384, 0.09759, 1.0, 1.0, 0.2384, 0.09759, 1.0, 1.0, 0.2384, 0.09759, 1.0, 1.0, 1.0, 1.0, 1.0, 1.0, 1.0, 1.0, 1.0, 1.0, 1.0, 1.0, 1.0, 1.0, 0.2384, 0.09759, 1.0, 1.0, 0.2384, 0.09759, 1.0, 1.0, 0.2384, 0.09759, 1.0, 1.0, 0.2384, 0.09759, 1.0, 1.0, 0.2384, 0.09759, 1.0, 1.0, 0.2384, 0.09759, 1.0, 1.0, 0.2384, 0.09759, 1.0, 1.0, 0.2384, 0.09759, 1.0, 1.0, 0.2384, 0.09759, 1.0, 1.0, 0.2384, 0.09759, 1.0, 1.0, 0.2384, 0.09759, 1.0, 1.0, 0.2384, 0.09759, 1.0, 1.0, 0.2384, 0.09759, 1.0, 1.0, 0.2384, 0.09759, 1.0, 1.0, 0.2384, 0.09759, 1.0, 1.0, 0.2384, 0.09759, 1.0, 1.0, 0.2384, 0.09759, 1.0, 1.0, 0.2384, 0.09759, 1.0, 1.0, 0.2384, 0.09759, 1.0, 1.0, 0.2384, 0.09759, 1.0, 1.0, 0.2384, 0.09759, 1.0, 1.0, 1.0, 1.0, 1.0, 1.0, 1.0, 1.0, 1.0, 1.0, 1.0, 1.0, 1.0, 1.0, 1.0, 1.0, 1.0, 1.0, 1.0, 1.0, 1.0, 1.0, 1.0, 1.0, 1.0, 1.0, 1.0, 1.0, 1.0, 1.0, 1.0, 1.0, 1.0, 1.0, 1.0, 1.0, 1.0, 1.0, 0.2384, 0.09759, 1.0, 1.0, 0.2384, 0.09759, 1.0, 1.0, 0.2384, 0.09759, 1.0, 1.0, 0.2384, 0.09759, 1.0, 1.0, 0.2384, 0.09759, 1.0, 1.0, 0.2384, 0.09759, 1.0, 1.0, 0.2384, 0.09759, 1.0, 1.0, 0.2384, 0.09759, 1.0, 1.0, 0.2384, 0.09759, 1.0, 1.0, 0.2384, 0.09759, 1.0, 0.0331, 0.0331, 0.0331, 1.0, 0.0331, 0.0331, 0.0331, 1.0, 0.0331, 0.0331, 0.0331, 1.0, 0.0331, 0.0331, 0.0331, 1.0, 1.0, 1.0, 1.0, 1.0, 1.0, 1.0, 1.0, 1.0, 1.0, 1.0, 1.0, 1.0, 1.0, 1.0, 1.0, 1.0, 1.0, 1.0, 1.0, 1.0, 1.0, 0.2384, 0.09759, 1.0, 1.0, 0.2384, 0.09759, 1.0, 1.0, 0.2384, 0.09759, 1.0, 1.0, 0.2384, 0.09759, 1.0, 0.0331, 0.0331, 0.0331, 1.0, 0.0331, 0.0331, 0.0331, 1.0, 0.0331, 0.0331, 0.0331, 1.0, 0.0331, 0.0331, 0.0331, 1.0, 0.0331, 0.0331, 0.0331, 1.0, 0.0331, 0.0331, 0.0331, 1.0, 0.0331, 0.0331, 0.0331, 1.0, 0.0331, 0.0331, 0.0331, 1.0, 1.0, 0.2384, 0.09759, 1.0, 1.0, 0.2384, 0.09759, 1.0, 1.0, 0.2384, 0.09759, 1.0, 0.0331, 0.0331, 0.0331, 1.0, 0.0331, 0.0331, 0.0331, 1.0, 0.0331, 0.0331, 0.0331, 1.0, 0.0331, 0.0331, 0.0331, 1.0, 0.0331, 0.0331, 0.0331, 1.0, 0.0331, 0.0331, 0.0331, 1.0, 0.0331, 0.0331, 0.0331, 1.0, 0.0331, 0.0331, 0.0331, 1.0, 0.0331, 0.0331, 0.0331, 1.0, 0.0331, 0.0331, 0.0331, 1.0, 0.0331, 0.0331, 0.0331, 1.0, 0.0331, 0.0331, 0.0331, 1.0, 0.0331, 0.0331, 0.0331, 1.0, 0.0331, 0.0331, 0.0331, 1.0, 0.0331, 0.0331, 0.0331, 1.0, 0.0331, 0.0331, 0.0331, 1.0, 0.0331, 0.0331, 0.0331, 1.0, 0.0331, 0.0331, 0.0331, 1.0, 0.0331, 0.0331, 0.0331, 1.0, 0.0331, 0.0331, 0.0331, 1.0, 0.0331, 0.0331, 0.0331, 1.0, 0.0331, 0.0331, 0.0331, 1.0, 0.0331, 0.0331, 0.0331, 1.0, 0.0331, 0.0331, 0.0331, 1.0, 0.0331, 0.0331, 0.0331, 1.0, 0.0331, 0.0331, 0.0331, 1.0, 0.0331, 0.0331, 0.0331, 1.0, 0.0331, 0.0331, 0.0331, 1.0, 0.0331, 0.0331, 0.0331, 1.0, 0.0331, 0.0331, 0.0331, 1.0, 0.0331, 0.0331, 0.0331, 1.0, 0.0331, 0.0331, 0.0331, 1.0, 0.0331, 0.0331, 0.0331, 1.0, 0.0331, 0.0331, 0.0331, 1.0, 0.0331, 0.0331, 0.0331, 1.0, 0.0331, 0.0331, 0.0331, 1.0, 0.0331, 0.0331, 0.0331, 1.0, 0.0331, 0.0331, 0.0331, 1.0, 0.0331, 0.0331, 0.0331, 1.0, 0.0331, 0.0331, 0.0331, 1.0, 0.0331, 0.0331, 0.0331, 1.0, 0.0331, 0.0331, 0.0331, 1.0, 0.0331, 0.0331, 0.0331, 1.0, 0.0331, 0.0331, 0.0331, 1.0, 0.0331, 0.0331, 0.0331, 1.0, 0.0331, 0.0331, 0.0331, 1.0, 0.0331, 0.0331, 0.0331, 1.0, 0.0331, 0.0331, 0.0331, 1.0, 0.0331, 0.0331, 0.0331, 1.0, 0.0331, 0.0331, 0.0331, 1.0, 0.0331, 0.0331, 0.0331, 1.0, 0.0331, 0.0331, 0.0331, 1.0, 0.0331, 0.0331, 0.0331, 1.0, 0.0331, 0.0331, 0.0331, 1.0, 0.0331, 0.0331, 0.0331, 1.0, 0.0331, 0.0331, 0.0331, 1.0, 0.0331, 0.0331, 0.0331, 1.0, 0.0331, 0.0331, 0.0331, 1.0, 0.0331, 0.0331, 0.0331, 1.0, 1.0, 0.2384, 0.09759, 1.0, 1.0, 0.2384, 0.09759, 1.0, 1.0, 0.2384, 0.09759, 1.0, 1.0, 0.2384, 0.09759, 1.0, 0.0331, 0.0331, 0.0331, 1.0, 0.0331, 0.0331, 0.0331, 1.0, 0.0331, 0.0331, 0.0331, 1.0, 0.0331, 0.0331, 0.0331, 1.0, 0.0331, 0.0331, 0.0331, 1.0, 0.0331, 0.0331, 0.0331, 1.0, 0.0331, 0.0331, 0.0331, 1.0, 0.0331, 0.0331, 0.0331, 1.0, 1.0, 0.2384, 0.09759, 1.0, 1.0, 0.2384, 0.09759, 1.0, 1.0, 0.2384, 0.09759, 1.0, 1.0, 0.2384, 0.09759, 1.0, 1.0, 0.2384, 0.09759, 1.0, 1.0, 0.2384, 0.09759, 1.0, 1.0, 0.2384, 0.09759, 1.0, 1.0, 0.2384, 0.09759, 1.0, 0.0331, 0.0331, 0.0331, 1.0, 0.0331, 0.0331, 0.0331, 1.0, 0.0331, 0.0331, 0.0331, 1.0, 0.0331, 0.0331, 0.0331, 1.0, 1.0, 0.2384, 0.09759, 1.0, 1.0, 0.2384, 0.09759, 1.0, 1.0, 0.2384, 0.09759, 1.0, 1.0, 0.2384, 0.09759, 1.0, 0.0331, 0.0331, 0.0331, 1.0, 0.0331, 0.0331, 0.0331, 1.0, 0.0331, 0.0331, 0.0331, 1.0, 0.0331, 0.0331, 0.0331, 1.0, 1.0, 1.0, 1.0, 1.0, 1.0, 1.0, 1.0, 1.0, 1.0, 1.0, 1.0, 1.0, 1.0, 0.2384, 0.09759, 1.0, 1.0, 0.2384, 0.09759, 1.0, 1.0, 0.2384, 0.09759, 1.0, 1.0, 0.2384, 0.09759, 1.0, 0.0331, 0.0331, 0.0331, 1.0, 0.0331, 0.0331, 0.0331, 1.0, 0.0331, 0.0331, 0.0331, 1.0, 0.0331, 0.0331, 0.0331, 1.0, 0.0331, 0.0331, 0.0331, 1.0, 0.0331, 0.0331, 0.0331, 1.0, 0.0331, 0.0331, 0.0331, 1.0, 0.0331, 0.0331, 0.0331, 1.0, 1.0, 0.2384, 0.09759, 1.0, 1.0, 0.2384, 0.09759, 1.0, 1.0, 0.2384, 0.09759, 1.0, 1.0, 0.2384, 0.09759, 1.0, 0.0331, 0.0331, 0.0331, 1.0, 0.0331, 0.0331, 0.0331, 1.0, 0.0331, 0.0331, 0.0331, 1.0, 0.0331, 0.0331, 0.0331, 1.0, 0.0331, 0.0331, 0.0331, 1.0, 0.0331, 0.0331, 0.0331, 1.0, 0.0331, 0.0331, 0.0331, 1.0, 0.0331, 0.0331, 0.0331, 1.0, 0.0331, 0.0331, 0.0331, 1.0, 0.0331, 0.0331, 0.0331, 1.0, 0.0331, 0.0331, 0.0331, 1.0, 0.0331, 0.0331, 0.0331, 1.0, 0.0331, 0.0331, 0.0331, 1.0, 0.0331, 0.0331, 0.0331, 1.0, 0.0331, 0.0331, 0.0331, 1.0, 0.0331, 0.0331, 0.0331, 1.0, 0.0331, 0.0331, 0.0331, 1.0, 0.0331, 0.0331, 0.0331, 1.0, 0.0331, 0.0331, 0.0331, 1.0, 0.0331, 0.0331, 0.0331, 1.0, 0.0331, 0.0331, 0.0331, 1.0, 0.0331, 0.0331, 0.0331, 1.0, 0.0331, 0.0331, 0.0331, 1.0, 0.0331, 0.0331, 0.0331, 1.0, 0.0331, 0.0331, 0.0331, 1.0, 0.0331, 0.0331, 0.0331, 1.0, 0.0331, 0.0331, 0.0331, 1.0, 0.0331, 0.0331, 0.0331, 1.0, 0.0331, 0.0331, 0.0331, 1.0, 0.0331, 0.0331, 0.0331, 1.0, 0.0331, 0.0331, 0.0331, 1.0, 0.0331, 0.0331, 0.0331, 1.0, 0.0331, 0.0331, 0.0331, 1.0, 0.0331, 0.0331, 0.0331, 1.0, 0.0331, 0.0331, 0.0331, 1.0, 0.0331, 0.0331, 0.0331, 1.0, 0.0331, 0.0331, 0.0331, 1.0, 0.0331, 0.0331, 0.0331, 1.0, 0.0331, 0.0331, 0.0331, 1.0, 0.0331, 0.0331, 0.0331, 1.0, 0.0331, 0.0331, 0.0331, 1.0, 0.0331, 0.0331, 0.0331, 1.0, 0.0331, 0.0331, 0.0331, 1.0, 0.0331, 0.0331, 0.0331, 1.0, 0.0331, 0.0331, 0.0331, 1.0, 0.0331, 0.0331, 0.0331, 1.0, 0.0331, 0.0331, 0.0331, 1.0, 0.0331, 0.0331, 0.0331, 1.0, 0.0331, 0.0331, 0.0331, 1.0, 0.0331, 0.0331, 0.0331, 1.0, 0.0331, 0.0331, 0.0331, 1.0, 0.0331, 0.0331, 0.0331, 1.0, 0.0331, 0.0331, 0.0331, 1.0, 0.0331, 0.0331, 0.0331, 1.0, 0.0331, 0.0331, 0.0331, 1.0, 0.0331, 0.0331, 0.0331, 1.0, 0.0331, 0.0331, 0.0331, 1.0, 0.0331, 0.0331, 0.0331, 1.0, 0.0331, 0.0331, 0.0331, 1.0, 0.0331, 0.0331, 0.0331, 1.0, 0.0331, 0.0331, 0.0331, 1.0, 0.0331, 0.0331, 0.0331, 1.0, 0.0331, 0.0331, 0.0331, 1.0, 0.0331, 0.0331, 0.0331, 1.0, 1.0, 0.2384, 0.09759, 1.0, 1.0, 0.2384, 0.09759, 1.0, 1.0, 0.2384, 0.09759, 1.0, 1.0, 0.2384, 0.09759, 1.0, 0.0331, 0.0331, 0.0331, 1.0, 0.0331, 0.0331, 0.0331, 1.0, 0.0331, 0.0331, 0.0331, 1.0, 0.0331, 0.0331, 0.0331, 1.0, 0.0331, 0.0331, 0.0331, 1.0, 0.0331, 0.0331, 0.0331, 1.0, 0.0331, 0.0331, 0.0331, 1.0, 0.0331, 0.0331, 0.0331, 1.0, 1.0, 0.2384, 0.09759, 1.0, 1.0, 0.2384, 0.09759, 1.0, 1.0, 0.2384, 0.09759, 1.0, 1.0, 0.2384, 0.09759, 1.0, 1.0, 0.2384, 0.09759, 1.0, 1.0, 0.2384, 0.09759, 1.0, 1.0, 0.2384, 0.09759, 1.0, 1.0, 0.2384, 0.09759, 1.0, 0.0331, 0.0331, 0.0331, 1.0, 0.0331, 0.0331, 0.0331, 1.0, 0.0331, 0.0331, 0.0331, 1.0, 0.0331, 0.0331, 0.0331, 1.0, 1.0, 0.2384, 0.09759, 1.0, 1.0, 0.2384, 0.09759, 1.0, 1.0, 0.2384, 0.09759, 1.0, 1.0, 0.2384, 0.09759, 1.0, 1.0, 0.2384, 0.09759, 1.0, 1.0, 1.0, 1.0, 1.0, 1.0, 1.0, 1.0, 1.0, 1.0, 1.0, 1.0, 1.0, 1.0, 1.0, 1.0, 1.0, 1.0, 1.0, 1.0, 1.0, 1.0, 1.0, 1.0, 1.0, 1.0, 1.0, 1.0, 1.0, 1.0, 1.0, 1.0, 1.0, 0.0331, 0.0331, 0.0331, 1.0, 0.0331, 0.0331, 0.0331, 1.0, 0.0331, 0.0331, 0.0331, 1.0, 0.0331, 0.0331, 0.0331, 1.0, 0.0331, 0.0331, 0.0331, 1.0, 0.0331, 0.0331, 0.0331, 1.0, 0.0331, 0.0331, 0.0331, 1.0, 0.0331, 0.0331, 0.0331, 1.0, 0.0331, 0.0331, 0.0331, 1.0, 1.0, 0.2384, 0.09759, 1.0, 1.0, 0.2384, 0.09759, 1.0, 1.0, 0.2384, 0.09759, 1.0, 1.0, 0.2384, 0.09759, 1.0, 1.0, 0.2384, 0.09759, 1.0, 1.0, 0.2384, 0.09759, 1.0, 1.0, 0.2384, 0.09759, 1.0, 1.0, 0.2384, 0.09759, 1.0, 1.0, 0.2384, 0.09759, 1.0, 1.0, 0.2384, 0.09759, 1.0, 1.0, 0.2384, 0.09759, 1.0, 1.0, 0.2384, 0.09759, 1.0, 1.0, 0.2384, 0.09759, 1.0, 1.0, 0.2384, 0.09759, 1.0, 1.0, 0.2384, 0.09759, 1.0, 0.0331, 0.0331, 0.0331, 1.0, 0.0331, 0.0331, 0.0331, 1.0, 0.0331, 0.0331, 0.0331, 1.0, 0.0331, 0.0331, 0.0331, 1.0, 1.0, 0.2384, 0.09759, 1.0, 1.0, 0.2384, 0.09759, 1.0, 1.0, 0.2384, 0.09759, 1.0, 1.0, 0.2384, 0.09759, 1.0, 1.0, 0.2384, 0.09759, 1.0, 1.0, 0.2384, 0.09759, 1.0, 1.0, 0.2384, 0.09759, 1.0, 1.0, 0.2384, 0.09759, 1.0, 1.0, 0.2384, 0.09759, 1.0, 1.0, 0.2384, 0.09759, 1.0, 1.0, 0.2384, 0.09759, 1.0, 1.0, 0.2384, 0.09759, 1.0, 1.0, 0.2384, 0.09759, 1.0, 1.0, 0.2384, 0.09759, 1.0, 1.0, 0.2384, 0.09759, 1.0, 1.0, 0.2384, 0.09759, 1.0, 1.0, 0.2384, 0.09759, 1.0, 1.0, 0.2384, 0.09759, 1.0, 1.0, 0.2384, 0.09759, 1.0, 1.0, 0.2384, 0.09759, 1.0, 1.0, 0.2384, 0.09759, 1.0, 1.0, 0.2384, 0.09759, 1.0, 1.0, 0.2384, 0.09759, 1.0, 1.0, 0.2384, 0.09759, 1.0, 1.0, 0.2384, 0.09759, 1.0, 1.0, 0.2384, 0.09759, 1.0, 1.0, 0.2384, 0.09759, 1.0, 1.0, 0.2384, 0.09759, 1.0, 1.0, 0.2384, 0.09759, 1.0, 1.0, 0.2384, 0.09759, 1.0, 1.0, 0.2384, 0.09759, 1.0, 1.0, 0.2384, 0.09759, 1.0, 1.0, 0.2384, 0.09759, 1.0, 1.0, 0.2384, 0.09759, 1.0, 1.0, 0.2384, 0.09759, 1.0, 1.0, 0.2384, 0.09759, 1.0, 1.0, 0.2384, 0.09759, 1.0, 1.0, 0.2384, 0.09759, 1.0, 1.0, 0.2384, 0.09759, 1.0, 1.0, 0.2384, 0.09759, 1.0, 1.0, 0.2384, 0.09759, 1.0, 1.0, 0.2384, 0.09759, 1.0, 1.0, 0.2384, 0.09759, 1.0, 1.0, 0.2384, 0.09759, 1.0, 1.0, 0.2384, 0.09759, 1.0, 1.0, 0.2384, 0.09759, 1.0, 1.0, 0.2384, 0.09759, 1.0, 1.0, 0.2384, 0.09759, 1.0, 1.0, 0.2384, 0.09759, 1.0, 1.0, 0.2384, 0.09759, 1.0, 1.0, 0.2384, 0.09759, 1.0, 1.0, 0.2384, 0.09759, 1.0, 1.0, 0.2384, 0.09759, 1.0, 1.0, 0.2384, 0.09759, 1.0, 1.0, 0.2384, 0.09759, 1.0, 1.0, 0.2384, 0.09759, 1.0, 1.0, 0.2384, 0.09759, 1.0, 1.0, 0.2384, 0.09759, 1.0, 1.0, 0.2384, 0.09759, 1.0, 1.0, 0.2384, 0.09759, 1.0])
me_cube_008.materials.append(mat_material)
me_cube_008.use_remesh_preserve_volume = False
me_cube_008.use_remesh_preserve_attributes = False
me_cube_008.use_mirror_vertex_groups = False
me_cube_008.use_paint_bone_selection = False
me_cube_008.use_paint_mask = True
me_cube_008.update()
arm_armature_003 = bpy.data.armatures.new('Armature.003')  # bones are not reproduced

# ---- objects
ob_camera = bpy.data.objects.new('Camera', cam_camera)
ob_armature = bpy.data.objects.new('Armature', arm_armature_003)
ob_fox = bpy.data.objects.new('Fox', me_cube_008)

# ---- transforms, parenting, visibility, modifiers, constraints
ob_camera.location = (7.481, -6.508, 5.344)
ob_camera.rotation_euler = (1.109, 0.01082, 0.8149)
ob_camera.lock_rotations_4d = False
ob_camera.empty_display_type = 'ARROWS'
ob_camera.color = (0.0, 0.0, 0.0, 0.0)
ob_camera.display_type = 'WIRE'
ob_camera.lineart.crease_threshold = 0.0
ob_armature.location = (0.0, 0.0, 1.192e-07)
ob_armature.show_in_front = True
ob_armature.lineart.crease_threshold = 0.0
ob_fox.parent = ob_armature
ob_fox.location = (0.0, 0.0, 0.0)
ob_fox.lineart.crease_threshold = 0.0
_vg = ob_fox.vertex_groups.new(name='Root')
for _i, _w in zip([0, 6, 7, 8, 9, 10, 13, 14, 16, 17, 19, 32, 33, 38, 95, 96, 102, 103, 108, 109, 111, 112, 113, 116, 117, 119, 120, 122, 124, 125, 128, 129, 132, 150, 151, 152, 153, 158, 216, 227, 228], [0.2286, 0.7761, 0.1432, 0.6287, 0.9398, 0.1349, 0.8938, 0.0457, 0.8775, 0.1904, 0.6792, 0.1334, 0.03624, 0.1426, 0.239, 0.2304, 0.774, 0.1426, 0.7425, 0.09356, 0.6238, 0.9401, 0.1327, 0.8967, 0.04205, 0.8753, 0.1812, 0.6686, 0.9548, 0.9574, 0.1214, 0.004402, 0.5791, 0.06186, 0.06195, 0.1832, 0.5906, 0.155, 0.2111, 0.006254, 0.009883]): _vg.add([_i], _w, 'REPLACE')
_vg = ob_fox.vertex_groups.new(name='BackRightLeg')
for _i, _w in zip([0, 1, 6, 8, 10, 16, 19, 32, 33, 34, 35, 36, 37, 38, 94, 95, 107, 111, 113, 128, 132, 152, 153, 158, 216, 221, 223, 224, 225, 226, 227, 228], [0.2826, 0.02379, 0.05146, 0.1921, 0.07325, 0.09674, 0.2049, 0.8122, 0.9133, 0.04219, 0.06721, 0.03757, 0.09634, 0.5673, 0.09981, 0.6522, 0.02453, 0.02376, 0.03434, 0.05248, 0.1881, 0.6205, 0.2022, 0.02816, 0.1247, 0.02705, 0.8184, 0.8393, 0.05892, 0.8048, 0.8254, 0.8699]): _vg.add([_i], _w, 'REPLACE')
_vg = ob_fox.vertex_groups.new(name='BackRightKnee')
for _i, _w in zip([34, 35, 36, 37, 38, 39, 40, 41, 42, 43, 44, 45, 48, 49, 50, 51, 53, 56, 57, 58, 59, 94, 223, 224, 225, 226, 227, 228], [0.9541, 0.8993, 0.9459, 0.8542, 0.05641, 1.0, 0.1749, 0.8841, 0.8936, 0.6903, 0.1011, 0.2847, 0.1889, 0.05939, 0.1319, 0.4482, 0.07791, 0.552, 0.002228, 0.2912, 0.1682, 0.846, 0.1548, 0.1299, 0.9379, 0.1911, 0.1232, 0.08087]): _vg.add([_i], _w, 'REPLACE')
_vg = ob_fox.vertex_groups.new(name='BackRightFoot')
for _i, _w in zip([35, 37, 40, 41, 42, 43, 44, 45, 46, 47, 48, 49, 50, 51, 52, 53, 54, 55, 56, 57, 58, 59, 94], [0.01387, 0.04187, 0.8209, 0.1157, 0.105, 0.3054, 0.8946, 0.7085, 0.9957, 0.9948, 0.8105, 0.94, 0.8678, 0.5517, 0.984, 0.9217, 1.009, 1.028, 0.4479, 0.9731, 0.7069, 0.831, 0.05033]): _vg.add([_i], _w, 'REPLACE')
_vg = ob_fox.vertex_groups.new(name='FrontRightLeg')
for _i, _w in zip([8, 10, 11, 12, 14, 17, 18, 20, 21, 28, 60, 61, 62, 63, 64, 66, 68, 90, 91, 92, 93, 113, 115, 127, 128, 131, 180, 213, 214], [0.05353, 0.2932, 0.8881, 0.1726, 0.04754, 0.1884, 0.6654, 0.1192, 0.8596, 0.01023, 0.936, 0.9399, 0.9206, 0.9084, 0.01023, 0.007308, 0.9359, 0.016, 0.9281, 0.7839, 0.8324, 0.1103, 0.01793, 0.5281, 0.1858, 0.02788, 0.3357, 0.1051, 0.1242]): _vg.add([_i], _w, 'REPLACE')
_vg = ob_fox.vertex_groups.new(name='FrontRightKnee')
for _i, _w in zip([60, 61, 62, 63, 64, 65, 66, 67, 68, 69, 70, 71, 72, 73, 74, 75, 76, 78, 79, 80, 81, 82, 83, 84, 85, 86, 87, 88, 89, 90, 91], [0.05356, 0.0392, 0.05558, 0.02127, 0.9693, 0.9749, 0.9699, 0.9757, 0.02592, 0.9845, 0.895, 0.9977, 0.9779, 0.9848, 0.8445, 0.8998, 0.06091, 0.5071, 0.1653, 0.5101, 0.5068, 0.05532, 0.229, 0.1857, 0.2717, 0.9538, 0.2832, 0.8749, 0.8876, 0.9639, 0.05445]): _vg.add([_i], _w, 'REPLACE')
_vg = ob_fox.vertex_groups.new(name='FrontRightFoot')
for _i, _w in zip([70, 74, 75, 76, 77, 78, 79, 80, 81, 82, 83, 84, 85, 86, 87, 88, 89], [0.1042, 0.1548, 0.09961, 0.9391, 0.9945, 0.4929, 0.8347, 0.4899, 0.4932, 0.9446, 0.7709, 0.8142, 0.7282, 0.04245, 0.7166, 0.125, 0.1123]): _vg.add([_i], _w, 'REPLACE')
_vg = ob_fox.vertex_groups.new(name='BackLeftLeg')
for _i, _w in zip([10, 95, 96, 97, 102, 107, 111, 113, 119, 122, 128, 132, 150, 151, 152, 153, 155, 156, 157, 158, 215, 216, 217, 218, 219, 220, 221, 222], [0.01764, 0.05478, 0.2638, 0.01687, 0.053, 0.01522, 0.1775, 0.06448, 0.09182, 0.2127, 0.03926, 0.1485, 0.9079, 0.8376, 0.1519, 0.1212, 0.002709, 0.05878, 0.0868, 0.5123, 0.06701, 0.6159, 0.7852, 0.7124, 0.06532, 0.06192, 0.8045, 0.8382]): _vg.add([_i], _w, 'REPLACE')
_vg = ob_fox.vertex_groups.new(name='BackLeftKnee')
for _i, _w in zip([151, 154, 155, 156, 157, 158, 159, 160, 161, 162, 163, 164, 165, 166, 168, 169, 170, 171, 173, 174, 175, 176, 177, 178, 179, 215, 217, 218, 219, 220, 221, 222], [0.05211, 1.025, 0.9713, 0.927, 0.887, 0.06641, 0.9791, 0.8225, 0.8767, 0.9579, 0.8113, 0.3218, 0.6711, 0.05019, 0.2235, 0.1265, 0.2029, 0.4492, 0.04627, 0.002906, 0.1147, 0.5812, 0.06664, 0.3602, 0.516, 0.9067, 0.1798, 0.2707, 0.9263, 0.9346, 0.1263, 0.1124]): _vg.add([_i], _w, 'REPLACE')
_vg = ob_fox.vertex_groups.new(name='BackLeftFoot')
for _i, _w in zip([160, 161, 162, 163, 164, 165, 166, 167, 168, 169, 170, 171, 172, 173, 174, 175, 176, 177, 178, 179], [0.1752, 0.1215, 0.03502, 0.1826, 0.6745, 0.3221, 0.9492, 0.9803, 0.7756, 0.8728, 0.797, 0.5507, 0.9762, 0.9518, 0.9732, 0.8839, 0.4183, 0.933, 0.6373, 0.4839]): _vg.add([_i], _w, 'REPLACE')
_vg = ob_fox.vertex_groups.new(name='FrontLeftLeg')
for _i, _w in zip([8, 10, 17, 21, 63, 92, 93, 111, 113, 114, 115, 117, 120, 121, 123, 127, 128, 129, 131, 180, 181, 182, 183, 184, 185, 186, 189, 211, 212, 213, 214], [0.00229, 0.1434, 0.007153, 0.007868, 0.03807, 0.05933, 0.09942, 0.06139, 0.3227, 0.8891, 0.1537, 0.04306, 0.1903, 0.6582, 0.1138, 0.2808, 0.2418, 0.8476, 0.003492, 0.5362, 0.9294, 0.9351, 0.9219, 0.9332, 0.0179, 0.01124, 0.9392, 0.02387, 0.9227, 0.736, 0.8075]): _vg.add([_i], _w, 'REPLACE')
_vg = ob_fox.vertex_groups.new(name='FrontLeftKnee')
for _i, _w in zip([181, 182, 183, 184, 185, 186, 187, 188, 189, 190, 191, 192, 193, 194, 195, 196, 197, 199, 200, 201, 202, 203, 204, 205, 206, 207, 208, 209, 210, 211, 212], [0.05857, 0.04559, 0.05474, 0.01232, 0.9653, 0.9673, 0.9758, 0.9788, 0.02472, 0.9857, 0.8888, 0.9985, 0.9781, 0.9818, 0.8371, 0.893, 0.05805, 0.5086, 0.2319, 0.5082, 0.5061, 0.06168, 0.161, 0.1992, 0.2917, 0.9607, 0.282, 0.8695, 0.8956, 0.9594, 0.05718]): _vg.add([_i], _w, 'REPLACE')
_vg = ob_fox.vertex_groups.new(name='FrontLeftFoot')
for _i, _w in zip([191, 195, 196, 197, 198, 199, 200, 201, 202, 203, 204, 205, 206, 207, 208, 209, 210], [0.1101, 0.1622, 0.1063, 0.9419, 0.9908, 0.4914, 0.7681, 0.4918, 0.4939, 0.9383, 0.839, 0.8006, 0.7081, 0.02848, 0.7177, 0.1304, 0.1043]): _vg.add([_i], _w, 'REPLACE')
_vg = ob_fox.vertex_groups.new(name='Chest')
for _i, _w in zip([8, 10, 11, 12, 13, 14, 15, 17, 18, 20, 21, 22, 23, 28, 29, 30, 92, 111, 113, 114, 115, 116, 117, 118, 120, 121, 123, 125, 126, 127, 128, 129, 130, 131, 132, 133, 134, 136, 142, 143, 144, 180, 213], [0.06797, 0.3164, 0.05482, 0.3481, 0.07319, 0.8452, 0.252, 0.5567, 0.2283, 0.4351, 0.06783, 0.006642, 0.09736, 0.06447, 0.06577, 0.01125, 0.06617, 0.07227, 0.3228, 0.04819, 0.3522, 0.07209, 0.8514, 0.2516, 0.5727, 0.234, 0.4432, 0.01643, 0.8972, 0.06435, 0.3482, 0.08138, 0.1023, 0.07094, 0.01785, 0.06656, 0.006372, 0.09704, 0.06477, 0.0661, 0.01157, 0.06963, 0.0668]): _vg.add([_i], _w, 'REPLACE')
_vg = ob_fox.vertex_groups.new(name='Head')
for _i, _w in zip([11, 12, 14, 15, 18, 20, 22, 23, 24, 25, 26, 27, 28, 29, 30, 31, 92, 93, 114, 115, 117, 118, 121, 123, 126, 127, 130, 131, 133, 134, 135, 136, 137, 138, 139, 140, 141, 142, 143, 144, 145, 146, 147, 148, 149, 213, 214], [0.01545, 0.4566, 0.05343, 0.7282, 0.07865, 0.4358, 0.9683, 0.895, 0.9854, 0.9921, 0.9872, 0.98, 0.8957, 0.9157, 0.9592, 0.9721, 0.08424, 0.004909, 0.01614, 0.457, 0.05159, 0.7304, 0.07555, 0.4308, 0.06736, 0.1215, 0.897, 0.8626, 0.9315, 0.9686, 0.9928, 0.8959, 0.9856, 0.9922, 0.9872, 0.9852, 0.98, 0.8961, 0.916, 0.9593, 0.9722, 0.9622, 0.9828, 0.9953, 0.9898, 0.08601, 0.00528]): _vg.add([_i], _w, 'REPLACE')
_vg = ob_fox.vertex_groups.new(name='TailBase')
for _i, _w in zip([0, 1, 2, 3, 5, 6, 7, 19, 33, 38, 96, 97, 98, 99, 101, 102, 103, 105, 106, 107, 108, 109, 110, 122, 124, 151, 153, 158], [0.4532, 0.8951, 0.4776, 0.06354, 0.09362, 0.1605, 0.7942, 0.1078, 0.01233, 0.2033, 0.4593, 0.896, 0.4777, 0.06345, 0.09344, 0.1609, 0.795, 0.03656, 0.4751, 0.8871, 0.2314, 0.8652, 0.04441, 0.1103, 0.001681, 0.03399, 0.04718, 0.2191]): _vg.add([_i], _w, 'REPLACE')
_vg = ob_fox.vertex_groups.new(name='TailEnd')
for _i, _w in zip([1, 2, 3, 4, 5, 7, 97, 98, 99, 100, 101, 103, 104, 105, 106, 109, 110], [0.0349, 0.5205, 0.9355, 0.993, 0.8986, 0.04389, 0.03472, 0.5204, 0.9356, 0.9931, 0.8989, 0.04363, 0.9962, 0.9563, 0.5248, 0.0238, 0.9482]): _vg.add([_i], _w, 'REPLACE')
_m = ob_fox.modifiers.new('Triangulate', 'TRIANGULATE')
_m = ob_fox.modifiers.new('Armature', 'ARMATURE')
_m.object = ob_armature

# ---- collection membership
col_collection_1.objects.link(ob_camera)
col_collection_1.objects.link(ob_armature)
col_collection_1.objects.link(ob_fox)

# ---- scene / render settings (as saved in the file)
scene.camera = ob_camera
scene.frame_start = 0; scene.frame_end = 20; scene.frame_set(200)
scene.render.engine = 'BLENDER_EEVEE_NEXT'
scene.render.resolution_percentage = 50
scene.render.dither_intensity = 0.0
scene.cycles.use_denoising = False
scene.cycles.samples = 128
scene.cycles.sampling_pattern = 'TABULATED_SOBOL'
scene.cycles.light_sampling_threshold = 0.0
scene.cycles.use_adaptive_sampling = False
scene.cycles.use_light_tree = False
scene.cycles.blur_glossy = 0.0
scene.cycles.sample_clamp_indirect = 0.0
scene.view_settings.view_transform = 'Standard'
bpy.context.view_layer.update()

# ---- added for rendering (the .blend has no usable light): sun
light_auto_sun = bpy.data.lights.new('AutoSun', 'SUN')
light_auto_sun.energy = 3.0
light_auto_sun.angle = 0.0523599
ob_auto_sun = bpy.data.objects.new('AutoSun', light_auto_sun)
scene.collection.objects.link(ob_auto_sun)
ob_auto_sun.rotation_euler = (0.872665, 0.174533, 0.523599)
bpy.context.view_layer.update()
